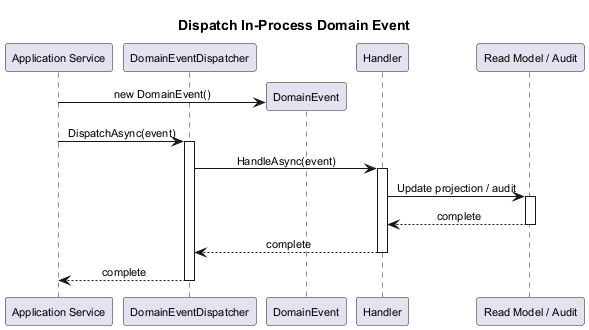

The diagram above was rendered by PlantUML. Its source (embedded in the PNG):
@startuml sequence-publish-event

skinparam defaultFontSize 11
skinparam shadowing false
skinparam sequenceMessageAlign center
skinparam pageMargin 10

title Dispatch In-Process Domain Event

participant "Application Service" as Service
participant "DomainEventDispatcher" as Dispatcher
participant "DomainEvent" as Event
participant "Handler" as Handler
participant "Read Model / Audit" as Projection

Service -> Event ** : new DomainEvent()
Service -> Dispatcher : DispatchAsync(event)
activate Dispatcher

Dispatcher -> Handler : HandleAsync(event)
activate Handler
Handler -> Projection : Update projection / audit
activate Projection
Projection --> Handler : complete
deactivate Projection
Handler --> Dispatcher : complete
deactivate Handler

Dispatcher --> Service : complete
deactivate Dispatcher

@enduml